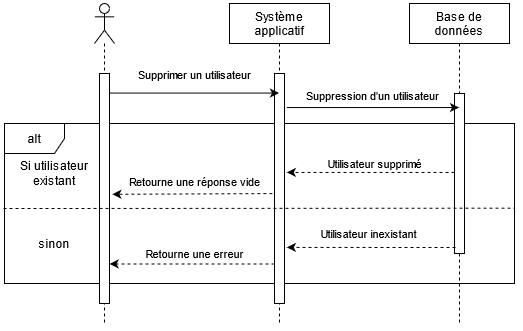

The diagram above was exported from draw.io. Its source (the exported page's mxGraphModel, read from the mxfile embedded in the PNG):
<mxGraphModel dx="538" dy="545" grid="1" gridSize="10" guides="1" tooltips="1" connect="1" arrows="1" fold="1" page="1" pageScale="1" pageWidth="827" pageHeight="1169" math="0" shadow="0">
  <root>
    <mxCell id="0" />
    <mxCell id="1" parent="0" />
    <mxCell id="AjzvS5ahSCWgLLpS5xzi-1" value="alt" style="shape=umlFrame;whiteSpace=wrap;html=1;" vertex="1" parent="1">
      <mxGeometry x="50" y="200" width="510" height="160" as="geometry" />
    </mxCell>
    <mxCell id="AjzvS5ahSCWgLLpS5xzi-2" value="Système &#10;applicatif" style="shape=umlLifeline;perimeter=lifelinePerimeter;container=1;collapsible=0;recursiveResize=0;rounded=0;shadow=0;strokeWidth=1;" vertex="1" parent="1">
      <mxGeometry x="275" y="80" width="100" height="320" as="geometry" />
    </mxCell>
    <mxCell id="AjzvS5ahSCWgLLpS5xzi-3" value="" style="points=[];perimeter=orthogonalPerimeter;rounded=0;shadow=0;strokeWidth=1;" vertex="1" parent="AjzvS5ahSCWgLLpS5xzi-2">
      <mxGeometry x="45" y="70" width="10" height="230" as="geometry" />
    </mxCell>
    <mxCell id="AjzvS5ahSCWgLLpS5xzi-4" value="Base de &#10;données" style="shape=umlLifeline;perimeter=lifelinePerimeter;container=1;collapsible=0;recursiveResize=0;rounded=0;shadow=0;strokeWidth=1;" vertex="1" parent="1">
      <mxGeometry x="455" y="80" width="100" height="320" as="geometry" />
    </mxCell>
    <mxCell id="AjzvS5ahSCWgLLpS5xzi-5" value="" style="points=[];perimeter=orthogonalPerimeter;rounded=0;shadow=0;strokeWidth=1;" vertex="1" parent="AjzvS5ahSCWgLLpS5xzi-4">
      <mxGeometry x="45" y="90" width="10" height="160" as="geometry" />
    </mxCell>
    <mxCell id="AjzvS5ahSCWgLLpS5xzi-6" value="" style="shape=umlLifeline;participant=umlActor;perimeter=lifelinePerimeter;whiteSpace=wrap;html=1;container=1;collapsible=0;recursiveResize=0;verticalAlign=top;spacingTop=36;outlineConnect=0;" vertex="1" parent="1">
      <mxGeometry x="140" y="80" width="20" height="320" as="geometry" />
    </mxCell>
    <mxCell id="AjzvS5ahSCWgLLpS5xzi-7" value="" style="points=[];perimeter=orthogonalPerimeter;rounded=0;shadow=0;strokeWidth=1;" vertex="1" parent="AjzvS5ahSCWgLLpS5xzi-6">
      <mxGeometry x="5" y="70" width="10" height="230" as="geometry" />
    </mxCell>
    <mxCell id="AjzvS5ahSCWgLLpS5xzi-8" value="" style="endArrow=classic;html=1;exitX=0.941;exitY=0.085;exitDx=0;exitDy=0;exitPerimeter=0;" edge="1" parent="1" source="AjzvS5ahSCWgLLpS5xzi-7" target="AjzvS5ahSCWgLLpS5xzi-2">
      <mxGeometry width="50" height="50" relative="1" as="geometry">
        <mxPoint x="280" y="300" as="sourcePoint" />
        <mxPoint x="330" y="250" as="targetPoint" />
      </mxGeometry>
    </mxCell>
    <mxCell id="AjzvS5ahSCWgLLpS5xzi-9" value="Supprimer un utilisateur" style="edgeLabel;html=1;align=center;verticalAlign=middle;resizable=0;points=[];" vertex="1" connectable="0" parent="AjzvS5ahSCWgLLpS5xzi-8">
      <mxGeometry x="0.0748" y="-1" relative="1" as="geometry">
        <mxPoint x="-6.13" y="-19.700000000000003" as="offset" />
      </mxGeometry>
    </mxCell>
    <mxCell id="AjzvS5ahSCWgLLpS5xzi-22" value="" style="endArrow=classic;html=1;exitX=1.234;exitY=0.148;exitDx=0;exitDy=0;exitPerimeter=0;" edge="1" parent="1" source="AjzvS5ahSCWgLLpS5xzi-3" target="AjzvS5ahSCWgLLpS5xzi-4">
      <mxGeometry width="50" height="50" relative="1" as="geometry">
        <mxPoint x="440" y="240" as="sourcePoint" />
        <mxPoint x="490" y="190" as="targetPoint" />
      </mxGeometry>
    </mxCell>
    <mxCell id="AjzvS5ahSCWgLLpS5xzi-23" value="Suppression d'un utilisateur" style="edgeLabel;html=1;align=center;verticalAlign=middle;resizable=0;points=[];" vertex="1" connectable="0" parent="AjzvS5ahSCWgLLpS5xzi-22">
      <mxGeometry x="0.281" y="-1" relative="1" as="geometry">
        <mxPoint x="-25.24" y="-13.59" as="offset" />
      </mxGeometry>
    </mxCell>
    <mxCell id="AjzvS5ahSCWgLLpS5xzi-24" value="Si utilisateur existant" style="text;html=1;strokeColor=none;fillColor=none;align=center;verticalAlign=middle;whiteSpace=wrap;rounded=0;" vertex="1" parent="1">
      <mxGeometry x="60" y="240" width="80" height="20" as="geometry" />
    </mxCell>
    <mxCell id="AjzvS5ahSCWgLLpS5xzi-25" value="" style="endArrow=classic;html=1;entryX=1.234;entryY=0.43;entryDx=0;entryDy=0;entryPerimeter=0;dashed=1;" edge="1" parent="1" source="AjzvS5ahSCWgLLpS5xzi-5" target="AjzvS5ahSCWgLLpS5xzi-3">
      <mxGeometry width="50" height="50" relative="1" as="geometry">
        <mxPoint x="430" y="300" as="sourcePoint" />
        <mxPoint x="480" y="250" as="targetPoint" />
      </mxGeometry>
    </mxCell>
    <mxCell id="AjzvS5ahSCWgLLpS5xzi-26" value="Utilisateur supprimé" style="edgeLabel;html=1;align=center;verticalAlign=middle;resizable=0;points=[];" vertex="1" connectable="0" parent="AjzvS5ahSCWgLLpS5xzi-25">
      <mxGeometry x="-0.2752" relative="1" as="geometry">
        <mxPoint x="-19.31" y="-8.9" as="offset" />
      </mxGeometry>
    </mxCell>
    <mxCell id="AjzvS5ahSCWgLLpS5xzi-27" value="" style="endArrow=classic;html=1;dashed=1;entryX=1.286;entryY=0.525;entryDx=0;entryDy=0;entryPerimeter=0;exitX=-0.214;exitY=0.522;exitDx=0;exitDy=0;exitPerimeter=0;" edge="1" parent="1" source="AjzvS5ahSCWgLLpS5xzi-3" target="AjzvS5ahSCWgLLpS5xzi-7">
      <mxGeometry width="50" height="50" relative="1" as="geometry">
        <mxPoint x="319" y="263" as="sourcePoint" />
        <mxPoint x="290" y="280" as="targetPoint" />
      </mxGeometry>
    </mxCell>
    <mxCell id="AjzvS5ahSCWgLLpS5xzi-28" value="Retourne une réponse vide" style="edgeLabel;html=1;align=center;verticalAlign=middle;resizable=0;points=[];" vertex="1" connectable="0" parent="AjzvS5ahSCWgLLpS5xzi-27">
      <mxGeometry x="-0.3466" y="2" relative="1" as="geometry">
        <mxPoint x="-25.9" y="-15.13" as="offset" />
      </mxGeometry>
    </mxCell>
    <mxCell id="AjzvS5ahSCWgLLpS5xzi-29" value="" style="endArrow=none;dashed=1;html=1;entryX=0.999;entryY=0.529;entryDx=0;entryDy=0;entryPerimeter=0;" edge="1" parent="1" target="AjzvS5ahSCWgLLpS5xzi-1">
      <mxGeometry width="50" height="50" relative="1" as="geometry">
        <mxPoint x="49" y="285" as="sourcePoint" />
        <mxPoint x="280" y="310" as="targetPoint" />
      </mxGeometry>
    </mxCell>
    <mxCell id="AjzvS5ahSCWgLLpS5xzi-30" value="" style="endArrow=classic;html=1;dashed=1;entryX=1.234;entryY=0.756;entryDx=0;entryDy=0;entryPerimeter=0;" edge="1" parent="1" target="AjzvS5ahSCWgLLpS5xzi-3">
      <mxGeometry width="50" height="50" relative="1" as="geometry">
        <mxPoint x="501" y="324" as="sourcePoint" />
        <mxPoint x="480" y="420" as="targetPoint" />
      </mxGeometry>
    </mxCell>
    <mxCell id="AjzvS5ahSCWgLLpS5xzi-31" value="Utilisateur inexistant" style="edgeLabel;html=1;align=center;verticalAlign=middle;resizable=0;points=[];" vertex="1" connectable="0" parent="AjzvS5ahSCWgLLpS5xzi-30">
      <mxGeometry x="-0.4803" relative="1" as="geometry">
        <mxPoint x="-42.86" y="-13.97" as="offset" />
      </mxGeometry>
    </mxCell>
    <mxCell id="AjzvS5ahSCWgLLpS5xzi-32" value="" style="endArrow=classic;html=1;dashed=1;entryX=1.01;entryY=0.828;entryDx=0;entryDy=0;entryPerimeter=0;" edge="1" parent="1" source="AjzvS5ahSCWgLLpS5xzi-3" target="AjzvS5ahSCWgLLpS5xzi-7">
      <mxGeometry width="50" height="50" relative="1" as="geometry">
        <mxPoint x="280" y="360" as="sourcePoint" />
        <mxPoint x="330" y="310" as="targetPoint" />
      </mxGeometry>
    </mxCell>
    <mxCell id="AjzvS5ahSCWgLLpS5xzi-33" value="Retourne une erreur" style="edgeLabel;html=1;align=center;verticalAlign=middle;resizable=0;points=[];" vertex="1" connectable="0" parent="AjzvS5ahSCWgLLpS5xzi-32">
      <mxGeometry x="-0.3718" relative="1" as="geometry">
        <mxPoint x="-28.28" y="-10.44" as="offset" />
      </mxGeometry>
    </mxCell>
    <mxCell id="AjzvS5ahSCWgLLpS5xzi-34" value="sinon" style="text;html=1;strokeColor=none;fillColor=none;align=center;verticalAlign=middle;whiteSpace=wrap;rounded=0;" vertex="1" parent="1">
      <mxGeometry x="80" y="310" width="40" height="20" as="geometry" />
    </mxCell>
  </root>
</mxGraphModel>